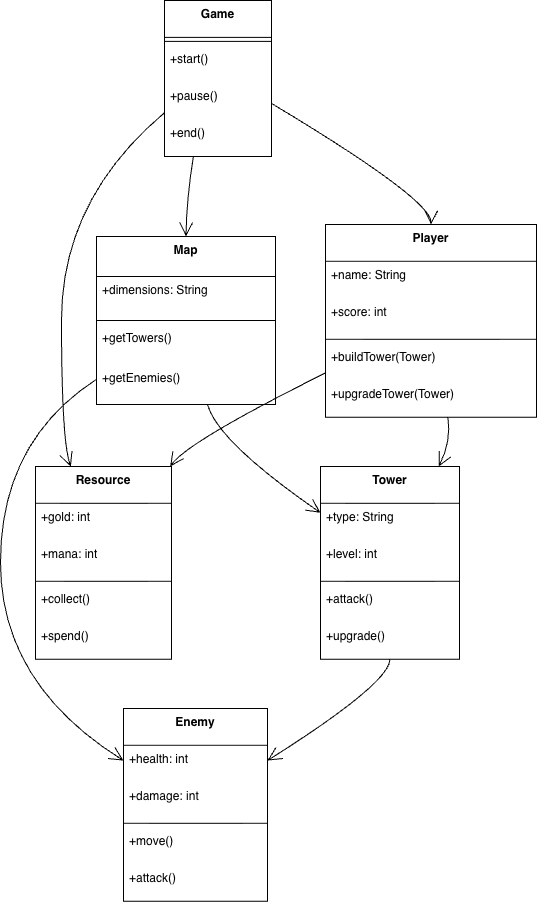

The diagram above was exported from draw.io. Its source (the exported page's mxGraphModel, read from the mxfile embedded in the PNG):
<mxGraphModel dx="1009" dy="638" grid="1" gridSize="10" guides="1" tooltips="1" connect="1" arrows="1" fold="1" page="1" pageScale="1" pageWidth="960" pageHeight="960" math="0" shadow="0">
  <root>
    <mxCell id="0" />
    <mxCell id="1" parent="0" />
    <mxCell id="u_QL8ZHdBDKu7ZhgmKej-1" parent="1" style="swimlane;fontStyle=1;align=center;verticalAlign=top;childLayout=stackLayout;horizontal=1;startSize=36.888888888888886;horizontalStack=0;resizeParent=1;resizeParentMax=0;resizeLast=0;collapsible=0;marginBottom=0;" value="Game" vertex="1">
      <mxGeometry height="155.88888888888889" width="107" x="409" y="70" as="geometry" />
    </mxCell>
    <mxCell id="u_QL8ZHdBDKu7ZhgmKej-2" parent="u_QL8ZHdBDKu7ZhgmKej-1" style="line;strokeWidth=1;fillColor=none;align=left;verticalAlign=middle;spacingTop=-1;spacingLeft=3;spacingRight=3;rotatable=0;labelPosition=right;points=[];portConstraint=eastwest;strokeColor=inherit;" vertex="1">
      <mxGeometry height="8" width="107" y="36.888888888888886" as="geometry" />
    </mxCell>
    <mxCell id="u_QL8ZHdBDKu7ZhgmKej-3" parent="u_QL8ZHdBDKu7ZhgmKej-1" style="text;strokeColor=none;fillColor=none;align=left;verticalAlign=top;spacingLeft=4;spacingRight=4;overflow=hidden;rotatable=0;points=[[0,0.5],[1,0.5]];portConstraint=eastwest;" value="+start()" vertex="1">
      <mxGeometry height="37" width="107" y="44.888888888888886" as="geometry" />
    </mxCell>
    <mxCell id="u_QL8ZHdBDKu7ZhgmKej-4" parent="u_QL8ZHdBDKu7ZhgmKej-1" style="text;strokeColor=none;fillColor=none;align=left;verticalAlign=top;spacingLeft=4;spacingRight=4;overflow=hidden;rotatable=0;points=[[0,0.5],[1,0.5]];portConstraint=eastwest;" value="+pause()" vertex="1">
      <mxGeometry height="37" width="107" y="81.88888888888889" as="geometry" />
    </mxCell>
    <mxCell id="u_QL8ZHdBDKu7ZhgmKej-5" parent="u_QL8ZHdBDKu7ZhgmKej-1" style="text;strokeColor=none;fillColor=none;align=left;verticalAlign=top;spacingLeft=4;spacingRight=4;overflow=hidden;rotatable=0;points=[[0,0.5],[1,0.5]];portConstraint=eastwest;" value="+end()" vertex="1">
      <mxGeometry height="37" width="107" y="118.88888888888889" as="geometry" />
    </mxCell>
    <mxCell id="u_QL8ZHdBDKu7ZhgmKej-6" parent="1" style="swimlane;fontStyle=1;align=center;verticalAlign=top;childLayout=stackLayout;horizontal=1;startSize=36.8;horizontalStack=0;resizeParent=1;resizeParentMax=0;resizeLast=0;collapsible=0;marginBottom=0;" value="Tower" vertex="1">
      <mxGeometry height="192.8" width="139" x="565" y="536" as="geometry" />
    </mxCell>
    <mxCell id="u_QL8ZHdBDKu7ZhgmKej-7" parent="u_QL8ZHdBDKu7ZhgmKej-6" style="text;strokeColor=none;fillColor=none;align=left;verticalAlign=top;spacingLeft=4;spacingRight=4;overflow=hidden;rotatable=0;points=[[0,0.5],[1,0.5]];portConstraint=eastwest;" value="+type: String" vertex="1">
      <mxGeometry height="37" width="139" y="36.8" as="geometry" />
    </mxCell>
    <mxCell id="u_QL8ZHdBDKu7ZhgmKej-8" parent="u_QL8ZHdBDKu7ZhgmKej-6" style="text;strokeColor=none;fillColor=none;align=left;verticalAlign=top;spacingLeft=4;spacingRight=4;overflow=hidden;rotatable=0;points=[[0,0.5],[1,0.5]];portConstraint=eastwest;" value="+level: int" vertex="1">
      <mxGeometry height="37" width="139" y="73.8" as="geometry" />
    </mxCell>
    <mxCell id="u_QL8ZHdBDKu7ZhgmKej-9" parent="u_QL8ZHdBDKu7ZhgmKej-6" style="line;strokeWidth=1;fillColor=none;align=left;verticalAlign=middle;spacingTop=-1;spacingLeft=3;spacingRight=3;rotatable=0;labelPosition=right;points=[];portConstraint=eastwest;strokeColor=inherit;" vertex="1">
      <mxGeometry height="8" width="139" y="110.8" as="geometry" />
    </mxCell>
    <mxCell id="u_QL8ZHdBDKu7ZhgmKej-10" parent="u_QL8ZHdBDKu7ZhgmKej-6" style="text;strokeColor=none;fillColor=none;align=left;verticalAlign=top;spacingLeft=4;spacingRight=4;overflow=hidden;rotatable=0;points=[[0,0.5],[1,0.5]];portConstraint=eastwest;" value="+attack()" vertex="1">
      <mxGeometry height="37" width="139" y="118.8" as="geometry" />
    </mxCell>
    <mxCell id="u_QL8ZHdBDKu7ZhgmKej-11" parent="u_QL8ZHdBDKu7ZhgmKej-6" style="text;strokeColor=none;fillColor=none;align=left;verticalAlign=top;spacingLeft=4;spacingRight=4;overflow=hidden;rotatable=0;points=[[0,0.5],[1,0.5]];portConstraint=eastwest;" value="+upgrade()" vertex="1">
      <mxGeometry height="37" width="139" y="155.8" as="geometry" />
    </mxCell>
    <mxCell id="u_QL8ZHdBDKu7ZhgmKej-12" parent="1" style="swimlane;fontStyle=1;align=center;verticalAlign=top;childLayout=stackLayout;horizontal=1;startSize=36.8;horizontalStack=0;resizeParent=1;resizeParentMax=0;resizeLast=0;collapsible=0;marginBottom=0;" value="Enemy" vertex="1">
      <mxGeometry height="192.8" width="144" x="368" y="778" as="geometry" />
    </mxCell>
    <mxCell id="u_QL8ZHdBDKu7ZhgmKej-13" parent="u_QL8ZHdBDKu7ZhgmKej-12" style="text;strokeColor=none;fillColor=none;align=left;verticalAlign=top;spacingLeft=4;spacingRight=4;overflow=hidden;rotatable=0;points=[[0,0.5],[1,0.5]];portConstraint=eastwest;" value="+health: int" vertex="1">
      <mxGeometry height="37" width="144" y="36.8" as="geometry" />
    </mxCell>
    <mxCell id="u_QL8ZHdBDKu7ZhgmKej-14" parent="u_QL8ZHdBDKu7ZhgmKej-12" style="text;strokeColor=none;fillColor=none;align=left;verticalAlign=top;spacingLeft=4;spacingRight=4;overflow=hidden;rotatable=0;points=[[0,0.5],[1,0.5]];portConstraint=eastwest;" value="+damage: int" vertex="1">
      <mxGeometry height="37" width="144" y="73.8" as="geometry" />
    </mxCell>
    <mxCell id="u_QL8ZHdBDKu7ZhgmKej-15" parent="u_QL8ZHdBDKu7ZhgmKej-12" style="line;strokeWidth=1;fillColor=none;align=left;verticalAlign=middle;spacingTop=-1;spacingLeft=3;spacingRight=3;rotatable=0;labelPosition=right;points=[];portConstraint=eastwest;strokeColor=inherit;" vertex="1">
      <mxGeometry height="8" width="144" y="110.8" as="geometry" />
    </mxCell>
    <mxCell id="u_QL8ZHdBDKu7ZhgmKej-16" parent="u_QL8ZHdBDKu7ZhgmKej-12" style="text;strokeColor=none;fillColor=none;align=left;verticalAlign=top;spacingLeft=4;spacingRight=4;overflow=hidden;rotatable=0;points=[[0,0.5],[1,0.5]];portConstraint=eastwest;" value="+move()" vertex="1">
      <mxGeometry height="37" width="144" y="118.8" as="geometry" />
    </mxCell>
    <mxCell id="u_QL8ZHdBDKu7ZhgmKej-17" parent="u_QL8ZHdBDKu7ZhgmKej-12" style="text;strokeColor=none;fillColor=none;align=left;verticalAlign=top;spacingLeft=4;spacingRight=4;overflow=hidden;rotatable=0;points=[[0,0.5],[1,0.5]];portConstraint=eastwest;" value="+attack()" vertex="1">
      <mxGeometry height="37" width="144" y="155.8" as="geometry" />
    </mxCell>
    <mxCell id="u_QL8ZHdBDKu7ZhgmKej-18" parent="1" style="swimlane;fontStyle=1;align=center;verticalAlign=top;childLayout=stackLayout;horizontal=1;startSize=36.8;horizontalStack=0;resizeParent=1;resizeParentMax=0;resizeLast=0;collapsible=0;marginBottom=0;" value="Player" vertex="1">
      <mxGeometry height="192.8" width="211" x="570" y="294" as="geometry" />
    </mxCell>
    <mxCell id="u_QL8ZHdBDKu7ZhgmKej-19" parent="u_QL8ZHdBDKu7ZhgmKej-18" style="text;strokeColor=none;fillColor=none;align=left;verticalAlign=top;spacingLeft=4;spacingRight=4;overflow=hidden;rotatable=0;points=[[0,0.5],[1,0.5]];portConstraint=eastwest;" value="+name: String" vertex="1">
      <mxGeometry height="37" width="211" y="36.8" as="geometry" />
    </mxCell>
    <mxCell id="u_QL8ZHdBDKu7ZhgmKej-20" parent="u_QL8ZHdBDKu7ZhgmKej-18" style="text;strokeColor=none;fillColor=none;align=left;verticalAlign=top;spacingLeft=4;spacingRight=4;overflow=hidden;rotatable=0;points=[[0,0.5],[1,0.5]];portConstraint=eastwest;" value="+score: int" vertex="1">
      <mxGeometry height="37" width="211" y="73.8" as="geometry" />
    </mxCell>
    <mxCell id="u_QL8ZHdBDKu7ZhgmKej-21" parent="u_QL8ZHdBDKu7ZhgmKej-18" style="line;strokeWidth=1;fillColor=none;align=left;verticalAlign=middle;spacingTop=-1;spacingLeft=3;spacingRight=3;rotatable=0;labelPosition=right;points=[];portConstraint=eastwest;strokeColor=inherit;" vertex="1">
      <mxGeometry height="8" width="211" y="110.8" as="geometry" />
    </mxCell>
    <mxCell id="u_QL8ZHdBDKu7ZhgmKej-22" parent="u_QL8ZHdBDKu7ZhgmKej-18" style="text;strokeColor=none;fillColor=none;align=left;verticalAlign=top;spacingLeft=4;spacingRight=4;overflow=hidden;rotatable=0;points=[[0,0.5],[1,0.5]];portConstraint=eastwest;" value="+buildTower(Tower)" vertex="1">
      <mxGeometry height="37" width="211" y="118.8" as="geometry" />
    </mxCell>
    <mxCell id="u_QL8ZHdBDKu7ZhgmKej-23" parent="u_QL8ZHdBDKu7ZhgmKej-18" style="text;strokeColor=none;fillColor=none;align=left;verticalAlign=top;spacingLeft=4;spacingRight=4;overflow=hidden;rotatable=0;points=[[0,0.5],[1,0.5]];portConstraint=eastwest;" value="+upgradeTower(Tower)" vertex="1">
      <mxGeometry height="37" width="211" y="155.8" as="geometry" />
    </mxCell>
    <mxCell id="u_QL8ZHdBDKu7ZhgmKej-24" parent="1" style="swimlane;fontStyle=1;align=center;verticalAlign=top;childLayout=stackLayout;horizontal=1;startSize=36.8;horizontalStack=0;resizeParent=1;resizeParentMax=0;resizeLast=0;collapsible=0;marginBottom=0;" value="Resource" vertex="1">
      <mxGeometry height="192.8" width="136" x="280" y="536" as="geometry" />
    </mxCell>
    <mxCell id="u_QL8ZHdBDKu7ZhgmKej-25" parent="u_QL8ZHdBDKu7ZhgmKej-24" style="text;strokeColor=none;fillColor=none;align=left;verticalAlign=top;spacingLeft=4;spacingRight=4;overflow=hidden;rotatable=0;points=[[0,0.5],[1,0.5]];portConstraint=eastwest;" value="+gold: int" vertex="1">
      <mxGeometry height="37" width="136" y="36.8" as="geometry" />
    </mxCell>
    <mxCell id="u_QL8ZHdBDKu7ZhgmKej-26" parent="u_QL8ZHdBDKu7ZhgmKej-24" style="text;strokeColor=none;fillColor=none;align=left;verticalAlign=top;spacingLeft=4;spacingRight=4;overflow=hidden;rotatable=0;points=[[0,0.5],[1,0.5]];portConstraint=eastwest;" value="+mana: int" vertex="1">
      <mxGeometry height="37" width="136" y="73.8" as="geometry" />
    </mxCell>
    <mxCell id="u_QL8ZHdBDKu7ZhgmKej-27" parent="u_QL8ZHdBDKu7ZhgmKej-24" style="line;strokeWidth=1;fillColor=none;align=left;verticalAlign=middle;spacingTop=-1;spacingLeft=3;spacingRight=3;rotatable=0;labelPosition=right;points=[];portConstraint=eastwest;strokeColor=inherit;" vertex="1">
      <mxGeometry height="8" width="136" y="110.8" as="geometry" />
    </mxCell>
    <mxCell id="u_QL8ZHdBDKu7ZhgmKej-28" parent="u_QL8ZHdBDKu7ZhgmKej-24" style="text;strokeColor=none;fillColor=none;align=left;verticalAlign=top;spacingLeft=4;spacingRight=4;overflow=hidden;rotatable=0;points=[[0,0.5],[1,0.5]];portConstraint=eastwest;" value="+collect()" vertex="1">
      <mxGeometry height="37" width="136" y="118.8" as="geometry" />
    </mxCell>
    <mxCell id="u_QL8ZHdBDKu7ZhgmKej-29" parent="u_QL8ZHdBDKu7ZhgmKej-24" style="text;strokeColor=none;fillColor=none;align=left;verticalAlign=top;spacingLeft=4;spacingRight=4;overflow=hidden;rotatable=0;points=[[0,0.5],[1,0.5]];portConstraint=eastwest;" value="+spend()" vertex="1">
      <mxGeometry height="37" width="136" y="155.8" as="geometry" />
    </mxCell>
    <mxCell id="u_QL8ZHdBDKu7ZhgmKej-30" parent="1" style="swimlane;fontStyle=1;align=center;verticalAlign=top;childLayout=stackLayout;horizontal=1;startSize=40;horizontalStack=0;resizeParent=1;resizeParentMax=0;resizeLast=0;collapsible=0;marginBottom=0;" value="Map" vertex="1">
      <mxGeometry height="168" width="179" x="341" y="306" as="geometry" />
    </mxCell>
    <mxCell id="u_QL8ZHdBDKu7ZhgmKej-31" parent="u_QL8ZHdBDKu7ZhgmKej-30" style="text;strokeColor=none;fillColor=none;align=left;verticalAlign=top;spacingLeft=4;spacingRight=4;overflow=hidden;rotatable=0;points=[[0,0.5],[1,0.5]];portConstraint=eastwest;" value="+dimensions: String" vertex="1">
      <mxGeometry height="40" width="179" y="40" as="geometry" />
    </mxCell>
    <mxCell id="u_QL8ZHdBDKu7ZhgmKej-32" parent="u_QL8ZHdBDKu7ZhgmKej-30" style="line;strokeWidth=1;fillColor=none;align=left;verticalAlign=middle;spacingTop=-1;spacingLeft=3;spacingRight=3;rotatable=0;labelPosition=right;points=[];portConstraint=eastwest;strokeColor=inherit;" vertex="1">
      <mxGeometry height="8" width="179" y="80" as="geometry" />
    </mxCell>
    <mxCell id="u_QL8ZHdBDKu7ZhgmKej-33" parent="u_QL8ZHdBDKu7ZhgmKej-30" style="text;strokeColor=none;fillColor=none;align=left;verticalAlign=top;spacingLeft=4;spacingRight=4;overflow=hidden;rotatable=0;points=[[0,0.5],[1,0.5]];portConstraint=eastwest;" value="+getTowers()" vertex="1">
      <mxGeometry height="40" width="179" y="88" as="geometry" />
    </mxCell>
    <mxCell id="u_QL8ZHdBDKu7ZhgmKej-34" parent="u_QL8ZHdBDKu7ZhgmKej-30" style="text;strokeColor=none;fillColor=none;align=left;verticalAlign=top;spacingLeft=4;spacingRight=4;overflow=hidden;rotatable=0;points=[[0,0.5],[1,0.5]];portConstraint=eastwest;" value="+getEnemies()" vertex="1">
      <mxGeometry height="40" width="179" y="128" as="geometry" />
    </mxCell>
    <mxCell id="u_QL8ZHdBDKu7ZhgmKej-35" edge="1" parent="1" source="u_QL8ZHdBDKu7ZhgmKej-1" style="curved=1;startArrow=none;endArrow=open;endSize=12;exitX=1;exitY=0.66;entryX=0.5;entryY=0;rounded=0;" target="u_QL8ZHdBDKu7ZhgmKej-18" value="">
      <mxGeometry relative="1" as="geometry">
        <Array as="points">
          <mxPoint x="676" y="269" />
        </Array>
      </mxGeometry>
    </mxCell>
    <mxCell id="u_QL8ZHdBDKu7ZhgmKej-36" edge="1" parent="1" source="u_QL8ZHdBDKu7ZhgmKej-1" style="curved=1;startArrow=none;endArrow=open;endSize=12;exitX=0.27;exitY=1;entryX=0.5;entryY=0;rounded=0;" target="u_QL8ZHdBDKu7ZhgmKej-30" value="">
      <mxGeometry relative="1" as="geometry">
        <Array as="points">
          <mxPoint x="431" y="269" />
        </Array>
      </mxGeometry>
    </mxCell>
    <mxCell id="u_QL8ZHdBDKu7ZhgmKej-37" edge="1" parent="1" source="u_QL8ZHdBDKu7ZhgmKej-1" style="curved=1;startArrow=none;endArrow=open;endSize=12;exitX=0;exitY=0.72;entryX=0.26;entryY=0;rounded=0;" target="u_QL8ZHdBDKu7ZhgmKej-24" value="">
      <mxGeometry relative="1" as="geometry">
        <Array as="points">
          <mxPoint x="306" y="269" />
          <mxPoint x="306" y="511" />
        </Array>
      </mxGeometry>
    </mxCell>
    <mxCell id="u_QL8ZHdBDKu7ZhgmKej-38" edge="1" parent="1" source="u_QL8ZHdBDKu7ZhgmKej-30" style="curved=1;startArrow=none;endArrow=open;endSize=12;exitX=0.62;exitY=1;entryX=0;entryY=0.24;rounded=0;" target="u_QL8ZHdBDKu7ZhgmKej-6" value="">
      <mxGeometry relative="1" as="geometry">
        <Array as="points">
          <mxPoint x="462" y="511" />
        </Array>
      </mxGeometry>
    </mxCell>
    <mxCell id="u_QL8ZHdBDKu7ZhgmKej-39" edge="1" parent="1" source="u_QL8ZHdBDKu7ZhgmKej-30" style="curved=1;startArrow=none;endArrow=open;endSize=12;exitX=0;exitY=0.85;entryX=0;entryY=0.27;rounded=0;" target="u_QL8ZHdBDKu7ZhgmKej-12" value="">
      <mxGeometry relative="1" as="geometry">
        <Array as="points">
          <mxPoint x="245" y="511" />
          <mxPoint x="245" y="753" />
        </Array>
      </mxGeometry>
    </mxCell>
    <mxCell id="u_QL8ZHdBDKu7ZhgmKej-40" edge="1" parent="1" source="u_QL8ZHdBDKu7ZhgmKej-18" style="curved=1;startArrow=none;endArrow=open;endSize=12;exitX=0.58;exitY=1;entryX=0.85;entryY=0;rounded=0;" target="u_QL8ZHdBDKu7ZhgmKej-6" value="">
      <mxGeometry relative="1" as="geometry">
        <Array as="points">
          <mxPoint x="696" y="511" />
        </Array>
      </mxGeometry>
    </mxCell>
    <mxCell id="u_QL8ZHdBDKu7ZhgmKej-41" edge="1" parent="1" source="u_QL8ZHdBDKu7ZhgmKej-6" style="curved=1;startArrow=none;endArrow=open;endSize=12;exitX=0.5;exitY=1;entryX=1;entryY=0.27;rounded=0;" target="u_QL8ZHdBDKu7ZhgmKej-12" value="">
      <mxGeometry relative="1" as="geometry">
        <Array as="points">
          <mxPoint x="634" y="753" />
        </Array>
      </mxGeometry>
    </mxCell>
    <mxCell id="u_QL8ZHdBDKu7ZhgmKej-42" edge="1" parent="1" source="u_QL8ZHdBDKu7ZhgmKej-18" style="curved=1;startArrow=none;endArrow=open;endSize=12;exitX=0;exitY=0.77;entryX=0.99;entryY=0;rounded=0;" target="u_QL8ZHdBDKu7ZhgmKej-24" value="">
      <mxGeometry relative="1" as="geometry">
        <Array as="points">
          <mxPoint x="432" y="511" />
        </Array>
      </mxGeometry>
    </mxCell>
  </root>
</mxGraphModel>